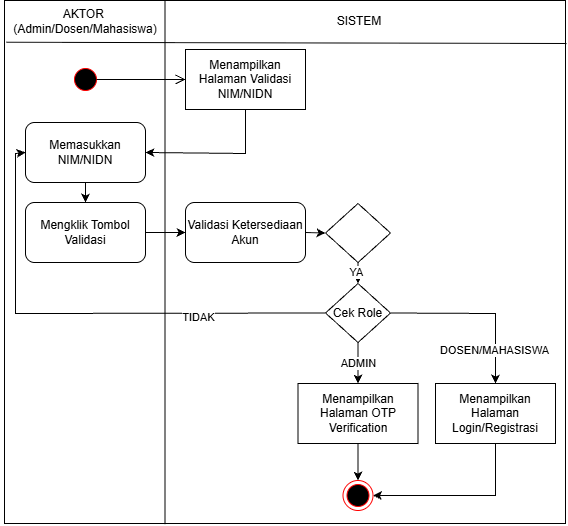

The diagram above was exported from draw.io. Its source (the exported page's mxGraphModel, read from the mxfile embedded in the PNG):
<mxGraphModel dx="1025" dy="497" grid="1" gridSize="10" guides="1" tooltips="1" connect="1" arrows="1" fold="1" page="1" pageScale="1" pageWidth="850" pageHeight="1100" math="0" shadow="0">
  <root>
    <mxCell id="0" />
    <mxCell id="1" parent="0" />
    <mxCell id="azD0nSSlBjH1kD1VEuIa-39" edge="1" parent="1" source="azD0nSSlBjH1kD1VEuIa-42" style="endArrow=none;html=1;rounded=0;entryX=0.25;entryY=0;entryDx=0;entryDy=0;exitX=0.25;exitY=1;exitDx=0;exitDy=0;" target="azD0nSSlBjH1kD1VEuIa-42" value="">
      <mxGeometry height="50" relative="1" width="50" as="geometry">
        <mxPoint x="913" y="920.0000000000002" as="sourcePoint" />
        <mxPoint x="913" y="117.00000000000023" as="targetPoint" />
      </mxGeometry>
    </mxCell>
    <mxCell id="azD0nSSlBjH1kD1VEuIa-42" parent="1" style="rounded=0;whiteSpace=wrap;html=1;" value="" vertex="1">
      <mxGeometry height="523" width="561" x="799" y="117" as="geometry" />
    </mxCell>
    <mxCell id="azD0nSSlBjH1kD1VEuIa-43" edge="1" parent="1" style="endArrow=none;html=1;rounded=0;entryX=0.336;entryY=0.001;entryDx=0;entryDy=0;exitX=0.336;exitY=1.001;exitDx=0;exitDy=0;exitPerimeter=0;entryPerimeter=0;" value="">
      <mxGeometry height="50" relative="1" width="50" as="geometry">
        <mxPoint x="959.4960000000001" y="640.5229999999999" as="sourcePoint" />
        <mxPoint x="959.4960000000001" y="117.52300000000002" as="targetPoint" />
      </mxGeometry>
    </mxCell>
    <mxCell id="azD0nSSlBjH1kD1VEuIa-45" edge="1" parent="1" style="endArrow=none;html=1;rounded=0;entryX=0;entryY=0.25;entryDx=0;entryDy=0;" value="">
      <mxGeometry height="50" relative="1" width="50" as="geometry">
        <mxPoint x="1361" y="160" as="sourcePoint" />
        <mxPoint x="801" y="158.74999999999977" as="targetPoint" />
      </mxGeometry>
    </mxCell>
    <mxCell id="azD0nSSlBjH1kD1VEuIa-46" parent="1" style="text;html=1;whiteSpace=wrap;strokeColor=none;fillColor=none;align=center;verticalAlign=middle;rounded=0;" value="AKTOR&amp;nbsp;&lt;div&gt;(Admin/Dosen/Mahasiswa)&lt;/div&gt;" vertex="1">
      <mxGeometry height="30" width="170" x="795" y="123" as="geometry" />
    </mxCell>
    <mxCell id="azD0nSSlBjH1kD1VEuIa-48" parent="1" style="text;html=1;whiteSpace=wrap;strokeColor=none;fillColor=none;align=center;verticalAlign=middle;rounded=0;" value="SISTEM" vertex="1">
      <mxGeometry height="30" width="60" x="1124" y="123" as="geometry" />
    </mxCell>
    <mxCell id="azD0nSSlBjH1kD1VEuIa-59" parent="1" style="rounded=0;whiteSpace=wrap;html=1;" value="Menampilkan Halaman Validasi NIM/NIDN" vertex="1">
      <mxGeometry height="60" width="120" x="980" y="166" as="geometry" />
    </mxCell>
    <mxCell id="azD0nSSlBjH1kD1VEuIa-61" parent="1" style="rounded=1;whiteSpace=wrap;html=1;" value="Memasukkan NIM/NIDN" vertex="1">
      <mxGeometry height="60" width="120" x="820" y="239" as="geometry" />
    </mxCell>
    <mxCell id="azD0nSSlBjH1kD1VEuIa-63" edge="1" parent="1" source="azD0nSSlBjH1kD1VEuIa-59" style="endArrow=classic;html=1;rounded=0;exitX=0.5;exitY=1;exitDx=0;exitDy=0;entryX=1;entryY=0.5;entryDx=0;entryDy=0;" target="azD0nSSlBjH1kD1VEuIa-61" value="">
      <mxGeometry height="50" relative="1" width="50" as="geometry">
        <Array as="points">
          <mxPoint x="1040" y="270" />
        </Array>
        <mxPoint x="1000" y="460" as="sourcePoint" />
        <mxPoint x="1050" y="410" as="targetPoint" />
      </mxGeometry>
    </mxCell>
    <mxCell id="azD0nSSlBjH1kD1VEuIa-71" parent="1" style="rounded=1;whiteSpace=wrap;html=1;" value="Mengklik Tombol Validasi" vertex="1">
      <mxGeometry height="60" width="120" x="820" y="319" as="geometry" />
    </mxCell>
    <mxCell id="azD0nSSlBjH1kD1VEuIa-72" edge="1" parent="1" source="azD0nSSlBjH1kD1VEuIa-61" style="endArrow=classic;html=1;rounded=0;exitX=0.5;exitY=1;exitDx=0;exitDy=0;entryX=0.5;entryY=0;entryDx=0;entryDy=0;" target="azD0nSSlBjH1kD1VEuIa-71" value="">
      <mxGeometry height="50" relative="1" width="50" as="geometry">
        <mxPoint x="890" y="380" as="sourcePoint" />
        <mxPoint x="940" y="330" as="targetPoint" />
      </mxGeometry>
    </mxCell>
    <mxCell id="azD0nSSlBjH1kD1VEuIa-74" parent="1" style="rounded=1;whiteSpace=wrap;html=1;" value="Validasi Ketersediaan Akun" vertex="1">
      <mxGeometry height="60" width="120" x="980" y="319" as="geometry" />
    </mxCell>
    <mxCell id="azD0nSSlBjH1kD1VEuIa-75" edge="1" parent="1" source="azD0nSSlBjH1kD1VEuIa-71" style="endArrow=classic;html=1;rounded=0;exitX=1;exitY=0.5;exitDx=0;exitDy=0;entryX=0;entryY=0.5;entryDx=0;entryDy=0;" target="azD0nSSlBjH1kD1VEuIa-74" value="">
      <mxGeometry height="50" relative="1" width="50" as="geometry">
        <mxPoint x="960" y="530" as="sourcePoint" />
        <mxPoint x="1010" y="480" as="targetPoint" />
      </mxGeometry>
    </mxCell>
    <mxCell id="azD0nSSlBjH1kD1VEuIa-76" parent="1" style="rhombus;whiteSpace=wrap;html=1;" value="" vertex="1">
      <mxGeometry height="59" width="65" x="1120" y="320" as="geometry" />
    </mxCell>
    <mxCell id="azD0nSSlBjH1kD1VEuIa-77" edge="1" parent="1" source="azD0nSSlBjH1kD1VEuIa-74" style="endArrow=classic;html=1;rounded=0;exitX=1;exitY=0.5;exitDx=0;exitDy=0;entryX=0;entryY=0.5;entryDx=0;entryDy=0;" target="azD0nSSlBjH1kD1VEuIa-76" value="">
      <mxGeometry height="50" relative="1" width="50" as="geometry">
        <mxPoint x="980" y="530" as="sourcePoint" />
        <mxPoint x="1030" y="480" as="targetPoint" />
      </mxGeometry>
    </mxCell>
    <mxCell id="azD0nSSlBjH1kD1VEuIa-78" edge="1" parent="1" source="azD0nSSlBjH1kD1VEuIa-88" style="endArrow=classic;html=1;rounded=0;exitX=0;exitY=0.5;exitDx=0;exitDy=0;entryX=0;entryY=0.5;entryDx=0;entryDy=0;" target="azD0nSSlBjH1kD1VEuIa-61" value="">
      <mxGeometry height="50" relative="1" width="50" as="geometry">
        <Array as="points">
          <mxPoint x="810" y="430" />
          <mxPoint x="810" y="270" />
        </Array>
        <mxPoint x="870" y="480" as="sourcePoint" />
        <mxPoint x="920" y="430" as="targetPoint" />
      </mxGeometry>
    </mxCell>
    <mxCell id="azD0nSSlBjH1kD1VEuIa-79" connectable="0" parent="azD0nSSlBjH1kD1VEuIa-78" style="edgeLabel;html=1;align=center;verticalAlign=middle;resizable=0;points=[];" value="TIDAK" vertex="1">
      <mxGeometry relative="1" x="-0.4627" y="4" as="geometry">
        <mxPoint x="1" as="offset" />
      </mxGeometry>
    </mxCell>
    <mxCell id="azD0nSSlBjH1kD1VEuIa-82" parent="1" style="ellipse;html=1;shape=endState;fillColor=#000000;strokeColor=#ff0000;" value="" vertex="1">
      <mxGeometry height="30" width="30" x="1137.5" y="597" as="geometry" />
    </mxCell>
    <mxCell id="azD0nSSlBjH1kD1VEuIa-83" edge="1" parent="1" source="azD0nSSlBjH1kD1VEuIa-91" style="endArrow=classic;html=1;rounded=0;exitX=0.5;exitY=1;exitDx=0;exitDy=0;entryX=0.5;entryY=0;entryDx=0;entryDy=0;" target="azD0nSSlBjH1kD1VEuIa-82" value="">
      <mxGeometry height="50" relative="1" width="50" as="geometry">
        <mxPoint x="1039.9999999999998" y="579" as="sourcePoint" />
        <mxPoint x="1040" y="600" as="targetPoint" />
      </mxGeometry>
    </mxCell>
    <mxCell id="azD0nSSlBjH1kD1VEuIa-88" parent="1" style="rhombus;whiteSpace=wrap;html=1;" value="Cek Role" vertex="1">
      <mxGeometry height="59" width="65" x="1120" y="400" as="geometry" />
    </mxCell>
    <mxCell id="azD0nSSlBjH1kD1VEuIa-89" edge="1" parent="1" source="azD0nSSlBjH1kD1VEuIa-76" style="endArrow=classic;html=1;rounded=0;exitX=0.5;exitY=1;exitDx=0;exitDy=0;entryX=0.5;entryY=0;entryDx=0;entryDy=0;" target="azD0nSSlBjH1kD1VEuIa-88" value="">
      <mxGeometry height="50" relative="1" width="50" as="geometry">
        <mxPoint x="1050" y="500" as="sourcePoint" />
        <mxPoint x="1100" y="450" as="targetPoint" />
      </mxGeometry>
    </mxCell>
    <mxCell id="azD0nSSlBjH1kD1VEuIa-90" connectable="0" parent="azD0nSSlBjH1kD1VEuIa-89" style="edgeLabel;html=1;align=center;verticalAlign=middle;resizable=0;points=[];" value="YA" vertex="1">
      <mxGeometry relative="1" x="-0.11" y="-2" as="geometry">
        <mxPoint as="offset" />
      </mxGeometry>
    </mxCell>
    <mxCell id="azD0nSSlBjH1kD1VEuIa-91" parent="1" style="rounded=0;whiteSpace=wrap;html=1;" value="Menampilkan Halaman OTP Verification" vertex="1">
      <mxGeometry height="60" width="120" x="1092.5" y="500" as="geometry" />
    </mxCell>
    <mxCell id="azD0nSSlBjH1kD1VEuIa-92" edge="1" parent="1" source="azD0nSSlBjH1kD1VEuIa-88" style="endArrow=classic;html=1;rounded=0;exitX=0.5;exitY=1;exitDx=0;exitDy=0;entryX=0.5;entryY=0;entryDx=0;entryDy=0;" target="azD0nSSlBjH1kD1VEuIa-91" value="">
      <mxGeometry height="50" relative="1" width="50" as="geometry">
        <mxPoint x="1030" y="580" as="sourcePoint" />
        <mxPoint x="1070" y="510" as="targetPoint" />
      </mxGeometry>
    </mxCell>
    <mxCell id="azD0nSSlBjH1kD1VEuIa-93" connectable="0" parent="azD0nSSlBjH1kD1VEuIa-92" style="edgeLabel;html=1;align=center;verticalAlign=middle;resizable=0;points=[];" value="ADMIN" vertex="1">
      <mxGeometry relative="1" x="-0.0348" as="geometry">
        <mxPoint as="offset" />
      </mxGeometry>
    </mxCell>
    <mxCell id="azD0nSSlBjH1kD1VEuIa-94" parent="1" style="rounded=0;whiteSpace=wrap;html=1;" value="Menampilkan Halaman Login/Registrasi" vertex="1">
      <mxGeometry height="60" width="120" x="1230" y="500" as="geometry" />
    </mxCell>
    <mxCell id="azD0nSSlBjH1kD1VEuIa-95" edge="1" parent="1" source="azD0nSSlBjH1kD1VEuIa-88" style="endArrow=classic;html=1;rounded=0;exitX=1;exitY=0.5;exitDx=0;exitDy=0;entryX=0.5;entryY=0;entryDx=0;entryDy=0;" target="azD0nSSlBjH1kD1VEuIa-94" value="">
      <mxGeometry height="50" relative="1" width="50" as="geometry">
        <Array as="points">
          <mxPoint x="1290" y="430" />
        </Array>
        <mxPoint x="1140" y="420" as="sourcePoint" />
        <mxPoint x="1190" y="370" as="targetPoint" />
      </mxGeometry>
    </mxCell>
    <mxCell id="azD0nSSlBjH1kD1VEuIa-101" connectable="0" parent="azD0nSSlBjH1kD1VEuIa-95" style="edgeLabel;html=1;align=center;verticalAlign=middle;resizable=0;points=[];" value="DOSEN/MAHASISWA" vertex="1">
      <mxGeometry relative="1" x="0.6178" y="-2" as="geometry">
        <mxPoint as="offset" />
      </mxGeometry>
    </mxCell>
    <mxCell id="azD0nSSlBjH1kD1VEuIa-96" edge="1" parent="1" source="azD0nSSlBjH1kD1VEuIa-94" style="endArrow=classic;html=1;rounded=0;entryX=1;entryY=0.5;entryDx=0;entryDy=0;exitX=0.5;exitY=1;exitDx=0;exitDy=0;" target="azD0nSSlBjH1kD1VEuIa-82" value="">
      <mxGeometry height="50" relative="1" width="50" as="geometry">
        <Array as="points">
          <mxPoint x="1290" y="612" />
        </Array>
        <mxPoint x="1190" y="580" as="sourcePoint" />
        <mxPoint x="1200" y="560" as="targetPoint" />
      </mxGeometry>
    </mxCell>
    <mxCell id="Fw7sYG-JNwbHjnmEcNtt-1" parent="1" style="ellipse;html=1;shape=startState;fillColor=#000000;strokeColor=#ff0000;" value="" vertex="1">
      <mxGeometry height="30" width="30" x="865" y="181" as="geometry" />
    </mxCell>
    <mxCell id="Fw7sYG-JNwbHjnmEcNtt-2" edge="1" parent="1" source="Fw7sYG-JNwbHjnmEcNtt-1" style="edgeStyle=orthogonalEdgeStyle;html=1;verticalAlign=bottom;endArrow=open;endSize=8;strokeColor=#000000;rounded=0;entryX=0;entryY=0.5;entryDx=0;entryDy=0;exitX=0.869;exitY=0.502;exitDx=0;exitDy=0;exitPerimeter=0;" target="azD0nSSlBjH1kD1VEuIa-59" value="">
      <mxGeometry relative="1" as="geometry">
        <mxPoint x="880" y="270" as="targetPoint" />
      </mxGeometry>
    </mxCell>
  </root>
</mxGraphModel>